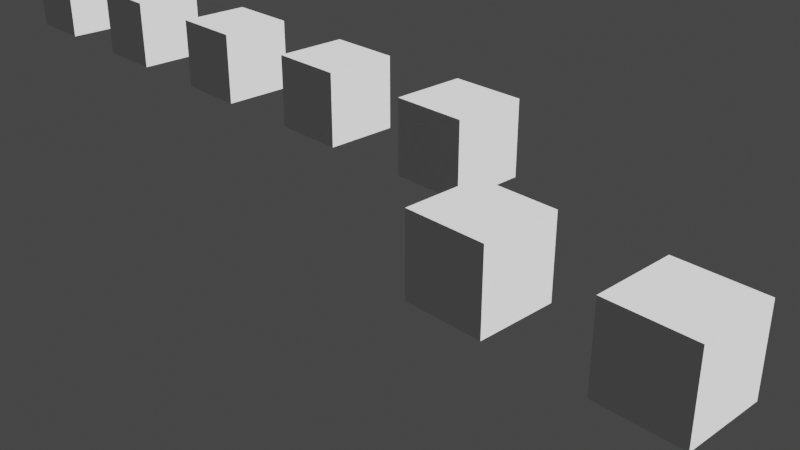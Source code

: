 # Source: Chapter4Final.blend  (saved by Blender 3.2.14; exported with 4.5.12 LTS)
import bpy
from mathutils import Matrix  # noqa: F401  (used for matrix-valued properties, if any)

bpy.ops.wm.read_factory_settings(use_empty=True)
scene = bpy.context.scene
scene.name = 'Scene'

# ---- collections
col_collection = bpy.data.collections.new('Collection'); scene.collection.children.link(col_collection)

# ---- node groups
ng_chapter4 = bpy.data.node_groups.new('Chapter4', 'GeometryNodeTree')
_s = ng_chapter4.interface.new_socket(name='Geometry', in_out='OUTPUT', socket_type='NodeSocketGeometry')
_s = ng_chapter4.interface.new_socket(name='Geometry', in_out='INPUT', socket_type='NodeSocketGeometry')
_s = ng_chapter4.interface.new_socket(name='Count', in_out='INPUT', socket_type='NodeSocketInt')
_s.default_value = 10
_s.min_value = 1
_s.max_value = 100000
ng_chapter4.is_modifier = True
_N = ng_chapter4.nodes; _L = ng_chapter4.links
n0 = _N.new('GeometryNodeStoreNamedAttribute'); n0.name = 'Store Named Attribute'; n0.location = (25, 288)
n0.data_type = 'FLOAT_VECTOR'
n0.domain = 'CORNER'
n0.inputs[2].default_value = 'uv_map'
n1 = _N.new('NodeReroute'); n1.name = 'Reroute.001'; n1.location = (-57, 506)
n1.width = 16
n1.socket_idname = 'NodeSocketInt'
n2 = _N.new('NodeReroute'); n2.name = 'Reroute.003'; n2.location = (152, 540)
n2.width = 16
n2.socket_idname = 'NodeSocketGeometry'
n3 = _N.new('NodeReroute'); n3.name = 'Reroute.004'; n3.location = (-52, 707)
n3.width = 16
n3.socket_idname = 'NodeSocketGeometry'
n4 = _N.new('GeometryNodeResampleCurve'); n4.name = 'Resample Curve'; n4.location = (-7, 639)
n4.label = 'Resample Curve(4)'
n4.keep_last_segment = False
n5 = _N.new('GeometryNodeCurvePrimitiveLine'); n5.name = 'Curve Line'; n5.location = (-228, 682)
n5.label = 'Curve Line(3)'
n5.inputs[0].default_value = (-10.0, 0.0, 0.0)
n5.inputs[1].default_value = (10.0, 0.0, 0.0)
n6 = _N.new('GeometryNodeMeshCube'); n6.name = 'Cube'; n6.location = (0, 288)
n6.label = 'Cube(6)'
n7 = _N.new('NodeReroute'); n7.name = 'Reroute.002'; n7.location = (154, 255)
n7.width = 16
n7.socket_idname = 'NodeSocketGeometry'
n8 = _N.new('GeometryNodeInstanceOnPoints'); n8.name = 'Instance on Points'; n8.location = (339, 644)
n8.label = 'Instance on Points(5)'
n9 = _N.new('ShaderNodeSeparateXYZ'); n9.name = 'Separate XYZ'; n9.location = (166, 500)
n9.label = 'Separate XYZ(16)'
n10 = _N.new('NodeReroute'); n10.name = 'Reroute.009'; n10.location = (323, 465)
n10.width = 16
n10.socket_idname = 'NodeSocketFloat'
n11 = _N.new('NodeReroute'); n11.name = 'Reroute.006'; n11.location = (326, 293)
n11.width = 16
n11.socket_idname = 'NodeSocketFloat'
n12 = _N.new('GeometryNodeInputPosition'); n12.name = 'Position'; n12.location = (-12, 459)
n12.label = 'Position(15)'
n13 = _N.new('ShaderNodeMath'); n13.name = 'Math.002'; n13.location = (489, 407)
n13.label = 'Math(12)'
n13.operation = 'LESS_THAN'
n13.inputs[1].default_value = 0.0
n14 = _N.new('NodeReroute'); n14.name = 'Reroute.007'; n14.location = (643, 371)
n14.width = 16
n14.socket_idname = 'NodeSocketFloat'
n15 = _N.new('NodeReroute'); n15.name = 'Reroute.008'; n15.location = (640, 567)
n15.width = 16
n15.socket_idname = 'NodeSocketFloat'
n16 = _N.new('GeometryNodeTranslateInstances'); n16.name = 'Translate Instances'; n16.location = (656, 649)
n16.label = 'Translate Instances(17)'
n16.inputs[2].default_value = (0.0, 2.0, 0.0)
n17 = _N.new('NodeGroupOutput'); n17.name = 'Group Output'; n17.location = (981, 670)
n17.label = 'Group Output(2)'
n18 = _N.new('GeometryNodeJoinGeometry'); n18.name = 'Join Geometry'; n18.location = (811, 651)
n18.label = 'Join Geometry(7)'
n19 = _N.new('NodeGroupInput'); n19.name = 'Group Input'; n19.location = (-230, 422)
n19.label = 'Group Input(1)'
n20 = _N.new('NodeReroute'); n20.name = 'Reroute'; n20.location = (-62, 365)
n20.width = 16
n20.socket_idname = 'NodeSocketInt'
n21 = _N.new('FunctionNodeInputBool'); n21.name = 'Boolean'; n21.location = (495, 229)
n21.label = 'Boolean(8)'
n21.boolean = True
n21.outputs[0].default_value = False
n22 = _N.new('FunctionNodeInputInt'); n22.name = 'Integer'; n22.location = (657, 223)
n22.label = 'Integer(9)'
n22.integer = 1
n22.outputs[0].default_value = 0
n23 = _N.new('NodeReroute'); n23.name = 'Reroute.005'; n23.location = (804, 705)
n23.width = 16
n23.socket_idname = 'NodeSocketGeometry'
n24 = _N.new('ShaderNodeMath'); n24.name = 'Math'; n24.location = (167, 247)
n24.label = 'Math(13)'
n24.operation = 'GREATER_THAN'
n24.inputs[1].default_value = 2.0
n25 = _N.new('GeometryNodeInputIndex'); n25.name = 'Index'; n25.location = (-225, 309)
n25.label = 'Index(10)'
n26 = _N.new('GeometryNodeCurveEndpointSelection'); n26.name = 'Endpoint Selection'; n26.location = (-225, 242)
n26.label = 'Endpoint Selection(14)'
n27 = _N.new('FunctionNodeBooleanMath'); n27.name = 'Boolean Math'; n27.location = (329, 233)
n27.label = 'Boolean Math(11)'
n27.operation = 'NOT'
_L.new(n1.outputs[0], n4.inputs[2])
_L.new(n19.outputs[1], n20.inputs[0])
_L.new(n20.outputs[0], n1.inputs[0])
_L.new(n4.outputs[0], n8.inputs[0])
_L.new(n2.outputs[0], n8.inputs[2])
_L.new(n0.outputs[0], n7.inputs[0])
_L.new(n7.outputs[0], n2.inputs[0])
_L.new(n16.outputs[0], n18.inputs[0])
_L.new(n3.outputs[0], n23.inputs[0])
_L.new(n23.outputs[0], n18.inputs[0])
_L.new(n18.outputs[0], n17.inputs[0])
_L.new(n5.outputs[0], n3.inputs[0])
_L.new(n5.outputs[0], n4.inputs[0])
_L.new(n12.outputs[0], n9.inputs[0])
_L.new(n8.outputs[0], n16.inputs[0])
_L.new(n10.outputs[0], n11.inputs[0])
_L.new(n13.outputs[0], n14.inputs[0])
_L.new(n15.outputs[0], n16.inputs[1])
_L.new(n14.outputs[0], n15.inputs[0])
_L.new(n9.outputs[0], n10.inputs[0])
_L.new(n11.outputs[0], n13.inputs[0])
_L.new(n6.outputs[0], n0.inputs[0])
_L.new(n6.outputs[1], n0.inputs[3])
n17.is_active_output = True

# ---- world
world_world = bpy.data.worlds.new('World'); scene.world = world_world
world_world.use_nodes = True; world_world.node_tree.nodes.clear()
_N = world_world.node_tree.nodes; _L = world_world.node_tree.links
n0 = _N.new('ShaderNodeOutputWorld'); n0.name = 'World Output'; n0.location = (300, 300)
n1 = _N.new('ShaderNodeBackground'); n1.name = 'Background'; n1.location = (10, 300)
n1.inputs[0].default_value = (0.05088, 0.05088, 0.05088, 1.0)
_L.new(n1.outputs[0], n0.inputs[0])
n0.is_active_output = True
world_world.color = (0.05088, 0.05088, 0.05088)
world_world.use_sun_shadow = False
world_world.sun_shadow_jitter_overblur = 0.0

# ---- cameras
cam_camera = bpy.data.cameras.new('Camera')
cam_camera.clip_end = 100.0
cam_camera.ortho_scale = 7.314

# ---- lights
light_sun = bpy.data.lights.new('Sun', 'SUN')
light_sun.transmission_factor = 0.0
light_sun.angle = 0.0
light_sun.energy = 5.0
light_sun.shadow_soft_size = 0.125

# ---- curves / text
cu_beziercurve = bpy.data.curves.new('BezierCurve', 'CURVE')
cu_beziercurve.dimensions = '3D'
_sp = cu_beziercurve.splines.new('BEZIER'); _sp.bezier_points.add(1)
_sp.bezier_points.foreach_set('co', [-1.0, 0.0, 0.0, 1.0, 0.0, 0.0])
_sp.bezier_points.foreach_set('handle_left', [-1.5, -0.5, 0.0, 0.0, 0.0, 0.0])
_sp.bezier_points.foreach_set('handle_right', [-0.5, 0.5, 0.0, 2.0, 0.0, 0.0])
for _p, _l, _r in zip(_sp.bezier_points, ['ALIGNED', 'ALIGNED'], ['ALIGNED', 'ALIGNED']): _p.handle_left_type = _l; _p.handle_right_type = _r
_sp.order_u = 0
_sp.order_v = 0
cu_beziercurve.use_path = True
cu_beziercurve.fill_mode = 'FULL'

# ---- objects
ob_camera = bpy.data.objects.new('Camera', cam_camera)
ob_chapter4 = bpy.data.objects.new('Chapter4', cu_beziercurve)
ob_sun = bpy.data.objects.new('Sun', light_sun)

# ---- transforms, parenting, visibility, modifiers, constraints
ob_camera.location = (7.359, -6.926, 4.958)
ob_camera.rotation_euler = (1.109, 0.0, 0.8149)
ob_camera.lock_rotations_4d = False
ob_camera.empty_display_type = 'ARROWS'
ob_camera.color = (0.0, 0.0, 0.0, 0.0)
ob_camera.display_type = 'WIRE'
ob_camera.lineart.crease_threshold = 0.0
ob_chapter4.location = (0.0, 0.0, 0.0)
_m = ob_chapter4.modifiers.new('GeometryNodes', 'NODES')
_m.node_group = ng_chapter4
ob_sun.location = (-15.31, 0.0, 10.0)
ob_sun.rotation_euler = (0.0, 0.7854, 0.0)

# ---- collection membership
col_collection.objects.link(ob_camera)
col_collection.objects.link(ob_chapter4)
col_collection.objects.link(ob_sun)

# ---- scene / render settings (as saved in the file)
scene.camera = ob_camera
scene.frame_start = 1; scene.frame_end = 250; scene.frame_set(1)
scene.render.engine = 'BLENDER_EEVEE_NEXT'
scene.cycles.sampling_pattern = 'TABULATED_SOBOL'
scene.cycles.use_light_tree = False
scene.eevee.use_gtao = True
scene.eevee.use_raytracing = True
scene.view_settings.view_transform = 'Filmic'
bpy.context.view_layer.update()
